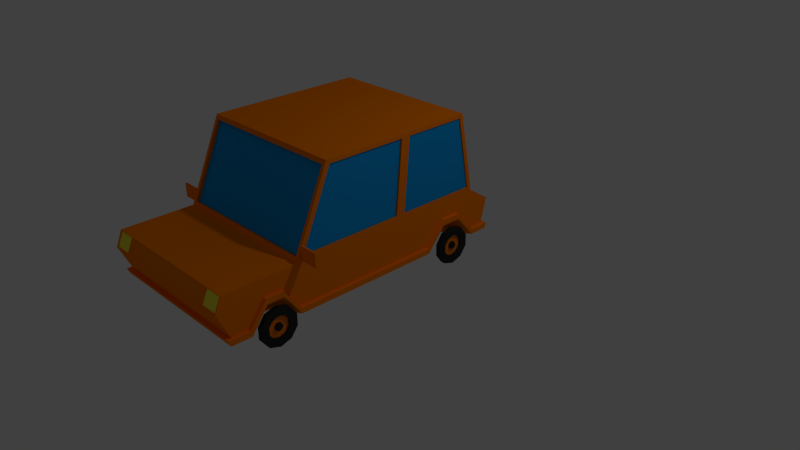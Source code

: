 # Source: animated_car.blend  (saved by Blender 2.75.0; exported with 4.5.12 LTS)
import bpy
from mathutils import Matrix  # noqa: F401  (used for matrix-valued properties, if any)

bpy.ops.wm.read_factory_settings(use_empty=True)
scene = bpy.context.scene
scene.name = 'Scene'

# ---- collections
col_collection_1 = bpy.data.collections.new('Collection 1'); scene.collection.children.link(col_collection_1)

# ---- materials (node trees are filled in below, after node groups)
mat_tire = bpy.data.materials.new('Tire')
mat_tire.alpha_threshold = 0.0
mat_tire.roughness = 0.5
mat_rims = bpy.data.materials.new('Rims')
mat_rims.alpha_threshold = 0.0
mat_rims.roughness = 0.5
mat_car = bpy.data.materials.new('Car')
mat_car.alpha_threshold = 0.0
mat_car.roughness = 0.5
mat_window = bpy.data.materials.new('Window')
mat_window.alpha_threshold = 0.0
mat_window.roughness = 0.5
mat_headlights = bpy.data.materials.new('Headlights')
mat_headlights.alpha_threshold = 0.0
mat_headlights.roughness = 0.5
mat_tail_lights = bpy.data.materials.new('Tail lights')
mat_tail_lights.alpha_threshold = 0.0
mat_tail_lights.roughness = 0.5

# ---- material node trees
mat_tire.use_nodes = True; mat_tire.node_tree.nodes.clear()
_N = mat_tire.node_tree.nodes; _L = mat_tire.node_tree.links
n0 = _N.new('ShaderNodeOutputMaterial'); n0.name = 'Material Output'; n0.location = (300, 300)
n1 = _N.new('ShaderNodeBsdfDiffuse'); n1.name = 'Diffuse BSDF'; n1.location = (10, 300)
n1.inputs[0].default_value = (0.02721, 0.02721, 0.02721, 1.0)
_L.new(n1.outputs[0], n0.inputs[0])
n0.is_active_output = True
mat_rims.use_nodes = True; mat_rims.node_tree.nodes.clear()
_N = mat_rims.node_tree.nodes; _L = mat_rims.node_tree.links
n0 = _N.new('ShaderNodeOutputMaterial'); n0.name = 'Material Output'; n0.location = (300, 300)
n1 = _N.new('ShaderNodeBsdfDiffuse'); n1.name = 'Diffuse BSDF'; n1.location = (10, 300)
n1.inputs[0].default_value = (0.9301, 0.2086, 0.0, 1.0)
_L.new(n1.outputs[0], n0.inputs[0])
n0.is_active_output = True
mat_car.use_nodes = True; mat_car.node_tree.nodes.clear()
_N = mat_car.node_tree.nodes; _L = mat_car.node_tree.links
n0 = _N.new('ShaderNodeOutputMaterial'); n0.name = 'Material Output'; n0.location = (300, 300)
n1 = _N.new('ShaderNodeBsdfDiffuse'); n1.name = 'Diffuse BSDF'; n1.location = (10, 300)
n1.inputs[0].default_value = (1.0, 0.222, 0.0, 1.0)
_L.new(n1.outputs[0], n0.inputs[0])
n0.is_active_output = True
mat_window.use_nodes = True; mat_window.node_tree.nodes.clear()
_N = mat_window.node_tree.nodes; _L = mat_window.node_tree.links
n0 = _N.new('ShaderNodeOutputMaterial'); n0.name = 'Material Output'; n0.location = (300, 300)
n1 = _N.new('ShaderNodeBsdfDiffuse'); n1.name = 'Diffuse BSDF'; n1.location = (10, 300)
n1.inputs[0].default_value = (0.006695, 0.3316, 0.8, 1.0)
_L.new(n1.outputs[0], n0.inputs[0])
n0.is_active_output = True
mat_headlights.use_nodes = True; mat_headlights.node_tree.nodes.clear()
_N = mat_headlights.node_tree.nodes; _L = mat_headlights.node_tree.links
n0 = _N.new('ShaderNodeOutputMaterial'); n0.name = 'Material Output'; n0.location = (300, 300)
n1 = _N.new('ShaderNodeBsdfDiffuse'); n1.name = 'Diffuse BSDF'; n1.location = (10, 300)
n1.inputs[0].default_value = (1.0, 0.9259, 0.06659, 1.0)
_L.new(n1.outputs[0], n0.inputs[0])
n0.is_active_output = True
mat_tail_lights.use_nodes = True; mat_tail_lights.node_tree.nodes.clear()
_N = mat_tail_lights.node_tree.nodes; _L = mat_tail_lights.node_tree.links
n0 = _N.new('ShaderNodeOutputMaterial'); n0.name = 'Material Output'; n0.location = (300, 300)
n1 = _N.new('ShaderNodeBsdfDiffuse'); n1.name = 'Diffuse BSDF'; n1.location = (10, 300)
n1.inputs[0].default_value = (0.8, 0.005073, 0.0, 1.0)
_L.new(n1.outputs[0], n0.inputs[0])
n0.is_active_output = True

# ---- world
world_world = bpy.data.worlds.new('World'); scene.world = world_world
world_world.color = (0.05088, 0.05088, 0.05088)
world_world.use_sun_shadow = False
world_world.sun_shadow_jitter_overblur = 0.0
world_world.cycles.sampling_method = 'MANUAL'
world_world.cycles.sample_map_resolution = 256

# ---- cameras
cam_camera = bpy.data.cameras.new('Camera')
cam_camera.clip_end = 100.0
cam_camera.lens = 35.0
cam_camera.sensor_width = 32.0
cam_camera.sensor_height = 18.0
cam_camera.ortho_scale = 7.314
cam_camera.dof.focus_distance = 0.0

# ---- lights
light_lamp = bpy.data.lights.new('Lamp', 'POINT')
light_lamp.transmission_factor = 0.0
light_lamp.cutoff_distance = 30.0
light_lamp.energy = 100.0
light_lamp.shadow_buffer_clip_start = 1.001
light_lamp.shadow_soft_size = 0.1
light_lamp.shadow_maximum_resolution = 0.006
light_lamp.use_absolute_resolution = True
light_lamp.cycles.use_multiple_importance_sampling = False

# ---- meshes
me_cylinder_002 = bpy.data.meshes.new('Cylinder.002')
me_cylinder_002.from_pydata([(-7.601e-08, 0.2393, -1.246), (-1.078e-07, 0.2393, -1.189), (0.1406, 0.1936, -1.246), (0.1406, 0.1936, -1.189), (0.2276, 0.07394, -1.246), (0.2276, 0.07394, -1.189), (0.2276, -0.07394, -1.246), (0.2276, -0.07394, -1.189), (0.1406, -0.1936, -1.246), (0.1406, -0.1936, -1.189), (-9.693e-08, -0.2393, -1.246), (-1.288e-07, -0.2393, -1.189), (-0.1406, -0.1936, -1.246), (-0.1406, -0.1936, -1.189), (-0.2276, -0.07394, -1.246), (-0.2276, -0.07394, -1.189), (-0.2276, 0.07394, -1.246), (-0.2276, 0.07394, -1.189), (-0.1406, 0.1936, -1.246), (-0.1406, 0.1936, -1.189), (0.08017, 0.1103, -1.189), (-1.075e-07, 0.1364, -1.189), (0.1297, 0.04215, -1.189), (0.1297, -0.04215, -1.189), (0.08017, -0.1103, -1.189), (-1.194e-07, -0.1364, -1.189), (-0.08017, -0.1103, -1.189), (-0.1297, -0.04215, -1.189), (-0.1297, 0.04215, -1.189), (-0.08017, 0.1103, -1.189), (0.08017, 0.1103, -1.219), (-1.097e-07, 0.1364, -1.219), (0.1297, 0.04215, -1.219), (0.1297, -0.04215, -1.219), (0.08017, -0.1103, -1.219), (-1.217e-07, -0.1364, -1.219), (-0.08017, -0.1103, -1.219), (-0.1297, -0.04215, -1.219), (-0.1297, 0.04215, -1.219), (-0.08017, 0.1103, -1.219), (0.02762, 0.03802, -1.219), (-1.032e-07, 0.04699, -1.219), (0.04469, 0.01452, -1.219), (0.04469, -0.01452, -1.219), (0.02762, -0.03802, -1.219), (-1.074e-07, -0.04699, -1.219), (-0.02762, -0.03802, -1.219), (-0.04469, -0.01452, -1.219), (-0.04469, 0.01452, -1.219), (-0.02762, 0.03802, -1.219), (0.02762, 0.03802, -1.191), (-1.011e-07, 0.04699, -1.191), (0.04469, 0.01452, -1.191), (0.04469, -0.01452, -1.191), (0.02762, -0.03802, -1.191), (-1.052e-07, -0.04699, -1.191), (-0.02762, -0.03802, -1.191), (-0.04469, -0.01452, -1.191), (-0.04469, 0.01452, -1.191), (-0.02762, 0.03802, -1.191), (-2.577, 0.2393, -1.246), (-2.577, 0.2393, -1.189), (-2.436, 0.1936, -1.246), (-2.436, 0.1936, -1.189), (-2.349, 0.07394, -1.246), (-2.349, 0.07394, -1.189), (-2.349, -0.07394, -1.246), (-2.349, -0.07394, -1.189), (-2.436, -0.1936, -1.246), (-2.436, -0.1936, -1.189), (-2.577, -0.2393, -1.246), (-2.577, -0.2393, -1.189), (-2.718, -0.1936, -1.246), (-2.718, -0.1936, -1.189), (-2.805, -0.07394, -1.246), (-2.805, -0.07394, -1.189), (-2.805, 0.07394, -1.246), (-2.805, 0.07394, -1.189), (-2.718, 0.1936, -1.246), (-2.718, 0.1936, -1.189), (-2.497, 0.1103, -1.189), (-2.577, 0.1364, -1.189), (-2.447, 0.04215, -1.189), (-2.447, -0.04215, -1.189), (-2.497, -0.1103, -1.189), (-2.577, -0.1364, -1.189), (-2.657, -0.1103, -1.189), (-2.707, -0.04215, -1.189), (-2.707, 0.04215, -1.189), (-2.657, 0.1103, -1.189), (-2.497, 0.1103, -1.219), (-2.577, 0.1364, -1.219), (-2.447, 0.04215, -1.219), (-2.447, -0.04215, -1.219), (-2.497, -0.1103, -1.219), (-2.577, -0.1364, -1.219), (-2.657, -0.1103, -1.219), (-2.707, -0.04215, -1.219), (-2.707, 0.04215, -1.219), (-2.657, 0.1103, -1.219), (-2.549, 0.03802, -1.219), (-2.577, 0.04699, -1.219), (-2.532, 0.01452, -1.219), (-2.532, -0.01452, -1.219), (-2.549, -0.03802, -1.219), (-2.577, -0.04699, -1.219), (-2.605, -0.03802, -1.219), (-2.622, -0.01452, -1.219), (-2.622, 0.01452, -1.219), (-2.605, 0.03802, -1.219), (-2.549, 0.03802, -1.191), (-2.577, 0.04699, -1.191), (-2.532, 0.01452, -1.191), (-2.532, -0.01452, -1.191), (-2.549, -0.03802, -1.191), (-2.577, -0.04699, -1.191), (-2.605, -0.03802, -1.191), (-2.622, -0.01452, -1.191), (-2.622, 0.01452, -1.191), (-2.605, 0.03802, -1.191), (-2.282e-07, 0.2393, -3.272), (-2.282e-07, 0.2393, -3.329), (0.1406, 0.1936, -3.272), (0.1406, 0.1936, -3.329), (0.2276, 0.07394, -3.272), (0.2276, 0.07394, -3.329), (0.2276, -0.07394, -3.272), (0.2276, -0.07394, -3.329), (0.1406, -0.1936, -3.272), (0.1406, -0.1936, -3.329), (-2.282e-07, -0.2393, -3.272), (-4.564e-07, -0.2393, -3.329), (-0.1406, -0.1936, -3.272), (-0.1406, -0.1936, -3.329), (-0.2276, -0.07394, -3.272), (-0.2276, -0.07394, -3.329), (-0.2276, 0.07394, -3.272), (-0.2276, 0.07394, -3.329), (-0.1406, 0.1936, -3.272), (-0.1406, 0.1936, -3.329), (0.08017, 0.1103, -3.329), (-2.282e-07, 0.1364, -3.329), (0.1297, 0.04215, -3.329), (0.1297, -0.04215, -3.329), (0.08017, -0.1103, -3.329), (-4.564e-07, -0.1364, -3.329), (-0.08017, -0.1103, -3.329), (-0.1297, -0.04215, -3.329), (-0.1297, 0.04215, -3.329), (-0.08017, 0.1103, -3.329), (0.08017, 0.1103, -3.299), (-2.282e-07, 0.1364, -3.299), (0.1297, 0.04215, -3.299), (0.1297, -0.04215, -3.299), (0.08017, -0.1103, -3.299), (-4.564e-07, -0.1364, -3.299), (-0.08017, -0.1103, -3.299), (-0.1297, -0.04215, -3.299), (-0.1297, 0.04215, -3.299), (-0.08017, 0.1103, -3.299), (0.02762, 0.03802, -3.299), (-2.282e-07, 0.04699, -3.299), (0.04469, 0.01452, -3.299), (0.04469, -0.01452, -3.299), (0.02762, -0.03802, -3.299), (-2.282e-07, -0.04699, -3.299), (-0.02762, -0.03802, -3.299), (-0.04469, -0.01452, -3.299), (-0.04469, 0.01452, -3.299), (-0.02762, 0.03802, -3.299), (0.02762, 0.03802, -3.327), (-2.282e-07, 0.04699, -3.327), (0.04469, 0.01452, -3.327), (0.04469, -0.01452, -3.327), (0.02762, -0.03802, -3.327), (-2.282e-07, -0.04699, -3.327), (-0.02762, -0.03802, -3.327), (-0.04469, -0.01452, -3.327), (-0.04469, 0.01452, -3.327), (-0.02762, 0.03802, -3.327), (-2.577, 0.2393, -3.272), (-2.577, 0.2393, -3.329), (-2.436, 0.1936, -3.272), (-2.436, 0.1936, -3.329), (-2.349, 0.07394, -3.272), (-2.349, 0.07394, -3.329), (-2.349, -0.07394, -3.272), (-2.349, -0.07394, -3.329), (-2.436, -0.1936, -3.272), (-2.436, -0.1936, -3.329), (-2.577, -0.2393, -3.272), (-2.577, -0.2393, -3.329), (-2.718, -0.1936, -3.272), (-2.718, -0.1936, -3.329), (-2.805, -0.07394, -3.272), (-2.805, -0.07394, -3.329), (-2.805, 0.07394, -3.272), (-2.805, 0.07394, -3.329), (-2.718, 0.1936, -3.272), (-2.718, 0.1936, -3.329), (-2.497, 0.1103, -3.329), (-2.577, 0.1364, -3.329), (-2.447, 0.04215, -3.329), (-2.447, -0.04215, -3.329), (-2.497, -0.1103, -3.329), (-2.577, -0.1364, -3.329), (-2.657, -0.1103, -3.329), (-2.707, -0.04215, -3.329), (-2.707, 0.04215, -3.329), (-2.657, 0.1103, -3.329), (-2.497, 0.1103, -3.299), (-2.577, 0.1364, -3.299), (-2.447, 0.04215, -3.299), (-2.447, -0.04215, -3.299), (-2.497, -0.1103, -3.299), (-2.577, -0.1364, -3.299), (-2.657, -0.1103, -3.299), (-2.707, -0.04215, -3.299), (-2.707, 0.04215, -3.299), (-2.657, 0.1103, -3.299), (-2.549, 0.03802, -3.299), (-2.577, 0.04699, -3.299), (-2.532, 0.01452, -3.299), (-2.532, -0.01452, -3.299), (-2.549, -0.03802, -3.299), (-2.577, -0.04699, -3.299), (-2.605, -0.03802, -3.299), (-2.622, -0.01452, -3.299), (-2.622, 0.01452, -3.299), (-2.605, 0.03802, -3.299), (-2.549, 0.03802, -3.327), (-2.577, 0.04699, -3.327), (-2.532, 0.01452, -3.327), (-2.532, -0.01452, -3.327), (-2.549, -0.03802, -3.327), (-2.577, -0.04699, -3.327), (-2.605, -0.03802, -3.327), (-2.622, -0.01452, -3.327), (-2.622, 0.01452, -3.327), (-2.605, 0.03802, -3.327)], [], [(0, 1, 3, 2), (2, 3, 5, 4), (4, 5, 7, 6), (6, 7, 9, 8), (8, 9, 11, 10), (10, 11, 13, 12), (12, 13, 15, 14), (14, 15, 17, 16), (5, 3, 20, 22), (18, 19, 1, 0), (16, 17, 19, 18), (0, 2, 4, 6, 8, 10, 12, 14, 16, 18), (21, 29, 39, 31), (1, 19, 29, 21), (19, 17, 28, 29), (17, 15, 27, 28), (15, 13, 26, 27), (13, 11, 25, 26), (11, 9, 24, 25), (9, 7, 23, 24), (3, 1, 21, 20), (7, 5, 22, 23), (37, 36, 46, 47), (27, 26, 36, 37), (24, 23, 33, 34), (20, 21, 31, 30), (28, 27, 37, 38), (25, 24, 34, 35), (22, 20, 30, 32), (29, 28, 38, 39), (26, 25, 35, 36), (23, 22, 32, 33), (44, 43, 53, 54), (34, 33, 43, 44), (30, 31, 41, 40), (38, 37, 47, 48), (35, 34, 44, 45), (32, 30, 40, 42), (39, 38, 48, 49), (36, 35, 45, 46), (33, 32, 42, 43), (31, 39, 49, 41), (50, 51, 59, 58, 57, 56, 55, 54, 53, 52), (40, 41, 51, 50), (48, 47, 57, 58), (45, 44, 54, 55), (42, 40, 50, 52), (49, 48, 58, 59), (46, 45, 55, 56), (43, 42, 52, 53), (41, 49, 59, 51), (47, 46, 56, 57), (60, 61, 63, 62), (62, 63, 65, 64), (64, 65, 67, 66), (66, 67, 69, 68), (68, 69, 71, 70), (70, 71, 73, 72), (72, 73, 75, 74), (74, 75, 77, 76), (65, 63, 80, 82), (78, 79, 61, 60), (76, 77, 79, 78), (60, 62, 64, 66, 68, 70, 72, 74, 76, 78), (81, 89, 99, 91), (61, 79, 89, 81), (79, 77, 88, 89), (77, 75, 87, 88), (75, 73, 86, 87), (73, 71, 85, 86), (71, 69, 84, 85), (69, 67, 83, 84), (63, 61, 81, 80), (67, 65, 82, 83), (97, 96, 106, 107), (87, 86, 96, 97), (84, 83, 93, 94), (80, 81, 91, 90), (88, 87, 97, 98), (85, 84, 94, 95), (82, 80, 90, 92), (89, 88, 98, 99), (86, 85, 95, 96), (83, 82, 92, 93), (104, 103, 113, 114), (94, 93, 103, 104), (90, 91, 101, 100), (98, 97, 107, 108), (95, 94, 104, 105), (92, 90, 100, 102), (99, 98, 108, 109), (96, 95, 105, 106), (93, 92, 102, 103), (91, 99, 109, 101), (110, 111, 119, 118, 117, 116, 115, 114, 113, 112), (100, 101, 111, 110), (108, 107, 117, 118), (105, 104, 114, 115), (102, 100, 110, 112), (109, 108, 118, 119), (106, 105, 115, 116), (103, 102, 112, 113), (101, 109, 119, 111), (107, 106, 116, 117), (120, 121, 123, 122), (122, 123, 125, 124), (124, 125, 127, 126), (126, 127, 129, 128), (128, 129, 131, 130), (130, 131, 133, 132), (132, 133, 135, 134), (134, 135, 137, 136), (125, 123, 140, 142), (138, 139, 121, 120), (136, 137, 139, 138), (120, 122, 124, 126, 128, 130, 132, 134, 136, 138), (141, 149, 159, 151), (121, 139, 149, 141), (139, 137, 148, 149), (137, 135, 147, 148), (135, 133, 146, 147), (133, 131, 145, 146), (131, 129, 144, 145), (129, 127, 143, 144), (123, 121, 141, 140), (127, 125, 142, 143), (157, 156, 166, 167), (147, 146, 156, 157), (144, 143, 153, 154), (140, 141, 151, 150), (148, 147, 157, 158), (145, 144, 154, 155), (142, 140, 150, 152), (149, 148, 158, 159), (146, 145, 155, 156), (143, 142, 152, 153), (164, 163, 173, 174), (154, 153, 163, 164), (150, 151, 161, 160), (158, 157, 167, 168), (155, 154, 164, 165), (152, 150, 160, 162), (159, 158, 168, 169), (156, 155, 165, 166), (153, 152, 162, 163), (151, 159, 169, 161), (170, 171, 179, 178, 177, 176, 175, 174, 173, 172), (160, 161, 171, 170), (168, 167, 177, 178), (165, 164, 174, 175), (162, 160, 170, 172), (169, 168, 178, 179), (166, 165, 175, 176), (163, 162, 172, 173), (161, 169, 179, 171), (167, 166, 176, 177), (180, 181, 183, 182), (182, 183, 185, 184), (184, 185, 187, 186), (186, 187, 189, 188), (188, 189, 191, 190), (190, 191, 193, 192), (192, 193, 195, 194), (194, 195, 197, 196), (185, 183, 200, 202), (198, 199, 181, 180), (196, 197, 199, 198), (180, 182, 184, 186, 188, 190, 192, 194, 196, 198), (201, 209, 219, 211), (181, 199, 209, 201), (199, 197, 208, 209), (197, 195, 207, 208), (195, 193, 206, 207), (193, 191, 205, 206), (191, 189, 204, 205), (189, 187, 203, 204), (183, 181, 201, 200), (187, 185, 202, 203), (217, 216, 226, 227), (207, 206, 216, 217), (204, 203, 213, 214), (200, 201, 211, 210), (208, 207, 217, 218), (205, 204, 214, 215), (202, 200, 210, 212), (209, 208, 218, 219), (206, 205, 215, 216), (203, 202, 212, 213), (224, 223, 233, 234), (214, 213, 223, 224), (210, 211, 221, 220), (218, 217, 227, 228), (215, 214, 224, 225), (212, 210, 220, 222), (219, 218, 228, 229), (216, 215, 225, 226), (213, 212, 222, 223), (211, 219, 229, 221), (230, 231, 239, 238, 237, 236, 235, 234, 233, 232), (220, 221, 231, 230), (228, 227, 237, 238), (225, 224, 234, 235), (222, 220, 230, 232), (229, 228, 238, 239), (226, 225, 235, 236), (223, 222, 232, 233), (221, 229, 239, 231), (227, 226, 236, 237)])
me_cylinder_002.polygons.foreach_set('material_index', [0, 0, 0, 0, 0, 0, 0, 0, 0, 0, 0, 0, 0, 0, 0, 0, 0, 0, 0, 0, 0, 0, 1, 0, 0, 0, 0, 0, 0, 0, 0, 0, 0, 1, 1, 1, 1, 1, 1, 1, 1, 1, 0, 0, 0, 0, 0, 0, 0, 0, 0, 0, 0, 0, 0, 0, 0, 0, 0, 0, 0, 0, 0, 0, 0, 0, 0, 0, 0, 0, 0, 0, 0, 0, 1, 0, 0, 0, 0, 0, 0, 0, 0, 0, 0, 1, 1, 1, 1, 1, 1, 1, 1, 1, 0, 0, 0, 0, 0, 0, 0, 0, 0, 0, 0, 0, 0, 0, 0, 0, 0, 0, 0, 0, 0, 0, 0, 0, 0, 0, 0, 0, 0, 0, 0, 0, 1, 0, 0, 0, 0, 0, 0, 0, 0, 0, 0, 1, 1, 1, 1, 1, 1, 1, 1, 1, 0, 0, 0, 0, 0, 0, 0, 0, 0, 0, 0, 0, 0, 0, 0, 0, 0, 0, 0, 0, 0, 0, 0, 0, 0, 0, 0, 0, 0, 0, 0, 0, 1, 0, 0, 0, 0, 0, 0, 0, 0, 0, 0, 1, 1, 1, 1, 1, 1, 1, 1, 1, 0, 0, 0, 0, 0, 0, 0, 0, 0, 0])
me_cylinder_002.materials.append(mat_tire)
me_cylinder_002.materials.append(mat_rims)
me_cylinder_002.use_remesh_preserve_volume = False
me_cylinder_002.use_remesh_preserve_attributes = False
me_cylinder_002.use_mirror_vertex_groups = False
me_cylinder_002.update()
me_cube = bpy.data.meshes.new('Cube')
me_cube.from_pydata([(1.0, 0.8921, 0.4224), (1.0, -2.747, 0.4224), (1.0, 0.7093, 1.0), (1.0, -2.842, 1.0), (0.0, 0.8921, 0.4224), (0.0, -2.747, 0.4224), (0.0, 0.7093, 1.0), (0.0, -2.842, 1.0), (1.0, 0.7093, 0.4224), (1.0, -1.92, 0.4224), (1.0, 0.7093, 1.0), (1.0, -1.92, 1.0), (0.0, 0.7093, 1.0), (0.0, -1.92, 1.0), (0.0, -1.92, 0.4224), (0.0, 0.7093, 0.4224), (1.0, 0.538, 2.014), (1.0, -1.47, 2.014), (0.0, 0.538, 2.014), (0.0, -1.47, 2.014), (0.7344, 0.8921, 0.4224), (0.7344, -2.747, 0.4224), (0.7344, 0.7093, 1.0), (0.7344, -2.842, 1.0), (0.7344, 0.7093, 0.4224), (0.7344, -1.92, 0.4224), (0.7344, 0.7093, 1.0), (0.7344, -1.92, 1.0), (0.7344, 0.538, 2.014), (0.7344, -1.47, 2.014), (1.0, 1.0, 0.807), (1.0, -2.92, 0.807), (0.0, 1.0, 0.807), (0.0, -2.92, 0.807), (1.0, 0.7093, 0.807), (1.0, -1.92, 0.807), (0.7344, -2.92, 0.807), (0.7344, 1.0, 0.807), (1.0, -0.4496, 0.4224), (1.0, -0.4496, 1.0), (0.0, -0.4496, 0.4224), (1.0, -0.3473, 2.014), (0.0, -0.3473, 2.014), (0.7344, -0.3473, 2.014), (0.7344, -0.4496, 0.4224), (1.0, -0.4496, 0.807), (1.0, -0.5093, 1.051), (1.0, -1.832, 1.051), (1.0, -0.4172, 1.963), (1.0, -1.428, 1.963), (0.9787, -0.5093, 1.051), (0.9787, -1.832, 1.051), (0.9787, -0.4172, 1.963), (0.9787, -1.428, 1.963), (1.0, 0.6496, 1.051), (1.0, 0.4955, 1.963), (1.0, -0.3933, 1.051), (1.0, -0.3013, 1.963), (0.9837, 0.6496, 1.051), (0.9837, 0.4955, 1.963), (0.9837, -0.3933, 1.051), (0.9837, -0.3013, 1.963), (0.9578, 0.7007, 1.051), (0.9578, 0.5466, 1.963), (0.7188, 0.7007, 1.051), (0.7188, 0.5466, 1.963), (0.0, 0.7007, 1.051), (0.0, 0.5466, 1.963), (0.9578, 0.6812, 1.047), (0.9578, 0.5271, 1.96), (0.7188, 0.6812, 1.047), (0.7188, 0.5271, 1.96), (0.0, 0.6812, 1.047), (0.0, 0.5271, 1.96), (0.7188, -1.897, 1.051), (0.9578, -1.897, 1.051), (0.7188, -1.493, 1.963), (0.9578, -1.493, 1.963), (0.0, -1.493, 1.963), (0.0, -1.897, 1.051), (0.7188, -1.86, 1.034), (0.9578, -1.86, 1.034), (0.7188, -1.456, 1.947), (0.9578, -1.456, 1.947), (0.0, -1.456, 1.947), (0.0, -1.86, 1.034), (0.6977, 0.7212, 0.9904), (0.0, 0.7212, 0.9904), (0.0, 1.0, 0.8167), (0.6977, 1.0, 0.8167), (0.6977, 0.7042, 0.9904), (0.0, 0.7042, 0.9904), (0.0, 0.9831, 0.8167), (0.6977, 0.9831, 0.8167), (0.9867, -2.92, 0.8167), (0.9867, -2.842, 0.9904), (0.7477, -2.842, 0.9904), (0.7477, -2.92, 0.8167), (0.9867, -2.906, 0.8167), (0.9867, -2.828, 0.9904), (0.7477, -2.828, 0.9904), (0.7477, -2.906, 0.8167), (1.239, -1.857, 1.011), (1.239, -1.857, 1.184), (1.0, -1.857, 1.184), (1.0, -1.857, 1.011), (1.239, -1.836, 1.011), (1.239, -1.836, 1.184), (1.0, -1.836, 1.184), (1.0, -1.836, 1.011), (1.227, -1.836, 1.019), (1.227, -1.836, 1.176), (1.012, -1.836, 1.176), (1.012, -1.836, 1.019), (1.227, -1.841, 1.019), (1.227, -1.841, 1.176), (1.012, -1.841, 1.176), (1.012, -1.841, 1.019), (0.0, -0.03899, 0.4224), (0.7344, -0.03899, 0.4224), (1.0, -0.03899, 0.4224), (1.0, -0.03899, 1.0), (1.0, -0.07344, 2.014), (0.0, -0.07344, 2.014), (0.7344, -0.07344, 2.014), (1.0, -0.03899, 0.807), (1.0, -0.04072, 1.051), (1.0, -0.07172, 1.963), (0.9837, -0.04072, 1.051), (0.9837, -0.07172, 1.963), (0.0, 0.2104, 0.4224), (0.0, 0.4598, 0.4224), (0.7344, 0.2104, 0.4224), (0.7344, 0.4598, 0.4224), (0.7386, 0.4598, 0.4224), (0.7386, 0.2104, 0.4224), (1.0, 0.4598, 1.0), (1.0, 0.2104, 1.0), (1.0, 0.3342, 2.014), (1.0, 0.1304, 2.014), (0.0, 0.3342, 2.014), (0.0, 0.1304, 2.014), (0.7344, 0.3342, 2.014), (0.7344, 0.1304, 2.014), (1.0, 0.4598, 0.807), (1.0, 0.2104, 0.807), (1.0, 0.4195, 1.051), (1.0, 0.1894, 1.051), (1.0, 0.3064, 1.963), (1.0, 0.1174, 1.963), (0.9837, 0.4195, 1.051), (0.9837, 0.1894, 1.051), (0.9837, 0.3064, 1.963), (0.9837, 0.1174, 1.963), (1.0, -2.548, 0.4224), (1.0, -2.679, 1.0), (0.0, -2.679, 1.0), (0.0, -2.548, 0.4224), (0.7344, -2.548, 0.4224), (0.7344, -2.679, 1.0), (1.0, -2.679, 0.807), (0.0, -2.339, 0.4224), (0.0, -2.129, 0.4224), (0.7344, -2.339, 0.4224), (0.7344, -2.129, 0.4224), (0.7386, -2.129, 0.4224), (0.7386, -2.339, 0.4224), (1.0, -2.173, 1.0), (1.0, -2.426, 1.0), (0.0, -2.173, 1.0), (0.0, -2.426, 1.0), (0.7344, -2.173, 1.0), (0.7344, -2.426, 1.0), (1.0, -2.173, 0.807), (1.0, -2.426, 0.807), (0.0, -2.777, 0.4897), (1.0, 0.7093, 0.4897), (1.0, -1.92, 0.4897), (0.7344, -2.777, 0.4897), (1.0, 0.911, 0.4897), (1.0, -2.777, 0.4897), (0.0, 0.911, 0.4897), (0.7344, 0.911, 0.4897), (1.0, -0.4496, 0.4897), (1.0, -0.03899, 0.4897), (1.0, 0.4598, 0.7806), (1.0, 0.2104, 0.7806), (1.0, -2.571, 0.4897), (1.0, -2.137, 0.7806), (1.0, -2.354, 0.7806), (1.041, -2.548, 0.4168), (1.041, -2.747, 0.4168), (0.7755, 0.8925, 0.4168), (0.0, 0.8925, 0.4168), (0.7755, -2.747, 0.4168), (0.0, -2.747, 0.4168), (0.0, -2.777, 0.4841), (1.041, 0.8925, 0.4168), (1.041, 0.7097, 0.4168), (1.041, -0.4491, 0.4168), (1.041, -1.919, 0.4168), (1.041, 0.7097, 0.4841), (1.041, -1.919, 0.4841), (0.7755, -2.777, 0.4841), (1.041, -0.03858, 0.4168), (1.041, -0.4491, 0.4841), (1.041, 0.2108, 0.7077), (1.041, -0.03858, 0.4841), (1.041, 0.4603, 0.7077), (1.041, 0.4603, 0.775), (1.041, 0.2108, 0.775), (1.041, -2.338, 0.7077), (1.041, -2.571, 0.4841), (1.041, -2.129, 0.7077), (1.041, -2.136, 0.775), (1.041, -2.354, 0.775), (1.041, 0.9114, 0.4841), (1.041, -2.777, 0.4841), (0.0, 0.9114, 0.4841), (0.7755, 0.9114, 0.4841), (0.7755, -2.804, 0.4168), (0.0, -2.804, 0.4168), (0.0, -2.834, 0.4841), (1.041, -2.804, 0.4168), (0.7755, -2.834, 0.4841), (1.041, -2.834, 0.4841), (0.7755, 0.9474, 0.4168), (0.0, 0.9474, 0.4168), (1.041, 0.9474, 0.4168), (1.041, 0.9663, 0.4841), (0.0, 0.9663, 0.4841), (0.7755, 0.9663, 0.4841)], [], [(160, 155, 3, 31), (181, 182, 219, 218), (36, 23, 7, 33), (159, 156, 7, 23), (158, 21, 5, 157), (20, 24, 15, 4), (44, 25, 14, 40), (10, 16, 55, 54), (30, 2, 10, 34), (45, 39, 11, 35), (43, 42, 19, 29), (16, 10, 62, 63), (13, 27, 74, 79), (29, 19, 78, 76), (26, 12, 66, 64), (41, 43, 29, 17), (38, 9, 25, 44), (0, 8, 24, 20), (154, 1, 21, 158), (155, 159, 23, 3), (23, 36, 97, 96), (20, 4, 193, 192), (2, 30, 37, 22), (180, 31, 36, 178), (183, 45, 35, 177), (179, 30, 34, 176), (178, 36, 33, 175), (6, 22, 86, 87), (187, 160, 31, 180), (184, 125, 45, 183), (120, 38, 44, 119), (122, 124, 43, 41), (124, 123, 42, 43), (125, 121, 39, 45), (11, 39, 46, 47), (119, 44, 40, 118), (47, 46, 50, 51), (41, 17, 49, 48), (39, 41, 48, 46), (17, 11, 47, 49), (51, 50, 52, 53), (46, 48, 52, 50), (48, 49, 53, 52), (49, 47, 51, 53), (127, 57, 61, 129), (41, 39, 56, 57), (122, 41, 57, 127), (136, 10, 54, 146), (150, 58, 59, 152), (54, 55, 59, 58), (57, 56, 60, 61), (146, 54, 58, 150), (64, 66, 72, 70), (62, 64, 70, 68), (28, 16, 63, 65), (10, 26, 64, 62), (18, 28, 65, 67), (70, 72, 73, 71), (68, 70, 71, 69), (65, 63, 69, 71), (63, 62, 68, 69), (67, 65, 71, 73), (79, 74, 80, 85), (77, 76, 82, 83), (17, 29, 76, 77), (27, 11, 75, 74), (11, 17, 77, 75), (80, 81, 83, 82), (85, 80, 82, 84), (75, 77, 83, 81), (74, 75, 81, 80), (76, 78, 84, 82), (86, 89, 93, 90), (37, 32, 88, 89), (22, 37, 89, 86), (90, 93, 92, 91), (87, 86, 90, 91), (89, 88, 92, 93), (97, 94, 98, 101), (31, 3, 95, 94), (36, 31, 94, 97), (3, 23, 96, 95), (98, 99, 100, 101), (95, 96, 100, 99), (96, 97, 101, 100), (94, 95, 99, 98), (102, 105, 104, 103), (106, 107, 111, 110), (104, 105, 109, 108), (102, 103, 107, 106), (105, 102, 106, 109), (103, 104, 108, 107), (113, 110, 114, 117), (109, 106, 110, 113), (107, 108, 112, 111), (108, 109, 113, 112), (114, 115, 116, 117), (111, 112, 116, 115), (112, 113, 117, 116), (110, 111, 115, 114), (56, 126, 128, 60), (60, 128, 129, 61), (39, 121, 126, 56), (139, 122, 127, 149), (149, 127, 129, 153), (132, 119, 118, 130), (145, 137, 121, 125), (143, 141, 123, 124), (139, 143, 124, 122), (135, 120, 119, 132), (186, 145, 125, 184), (176, 34, 144, 185), (185, 144, 145, 186), (8, 134, 133, 24), (134, 135, 132, 133), (16, 28, 142, 138), (138, 142, 143, 139), (28, 18, 140, 142), (142, 140, 141, 143), (34, 10, 136, 144), (144, 136, 137, 145), (24, 133, 131, 15), (133, 132, 130, 131), (55, 148, 152, 59), (148, 149, 153, 152), (16, 138, 148, 55), (138, 139, 149, 148), (126, 147, 151, 128), (147, 146, 150, 151), (128, 151, 153, 129), (151, 150, 152, 153), (121, 137, 147, 126), (137, 136, 146, 147), (189, 174, 160, 187), (168, 172, 159, 155), (166, 154, 158, 163), (163, 158, 157, 161), (172, 170, 156, 159), (174, 168, 155, 160), (35, 11, 167, 173), (173, 167, 168, 174), (27, 13, 169, 171), (171, 169, 170, 172), (25, 164, 162, 14), (164, 163, 161, 162), (9, 165, 164, 25), (165, 166, 163, 164), (11, 27, 171, 167), (167, 171, 172, 168), (177, 35, 173, 188), (188, 173, 174, 189), (135, 134, 208, 206), (182, 179, 216, 219), (134, 8, 198, 208), (180, 178, 203, 217), (183, 177, 202, 205), (38, 120, 204, 199), (179, 176, 201, 216), (1, 154, 190, 191), (9, 38, 199, 200), (178, 175, 196, 203), (8, 0, 197, 198), (187, 180, 217, 212), (30, 179, 182, 37), (37, 182, 181, 32), (192, 193, 227, 226), (216, 197, 228, 229), (213, 214, 215, 211), (200, 202, 214, 213), (211, 215, 212, 190), (208, 209, 210, 206), (198, 201, 209, 208), (206, 210, 207, 204), (204, 207, 205, 199), (190, 212, 217, 191), (191, 217, 225, 223), (197, 216, 201, 198), (199, 205, 202, 200), (203, 196, 222, 224), (154, 166, 211, 190), (120, 135, 206, 204), (188, 189, 215, 214), (5, 21, 194, 195), (177, 188, 214, 202), (0, 20, 192, 197), (189, 187, 212, 215), (21, 1, 191, 194), (185, 186, 210, 209), (165, 9, 200, 213), (176, 185, 209, 201), (166, 165, 213, 211), (186, 184, 207, 210), (184, 183, 205, 207), (220, 224, 222, 221), (223, 225, 224, 220), (195, 194, 220, 221), (194, 191, 223, 220), (217, 203, 224, 225), (231, 226, 227, 230), (229, 228, 226, 231), (219, 216, 229, 231), (197, 192, 226, 228), (218, 219, 231, 230)])
me_cube.polygons.foreach_set('material_index', [0, 0, 0, 0, 0, 0, 0, 0, 0, 0, 0, 0, 0, 0, 0, 0, 0, 0, 0, 0, 0, 0, 0, 0, 0, 0, 0, 0, 0, 0, 0, 0, 0, 0, 0, 0, 0, 0, 0, 0, 1, 0, 0, 0, 0, 0, 0, 0, 1, 0, 0, 0, 0, 0, 0, 0, 0, 1, 1, 0, 0, 0, 0, 0, 0, 0, 0, 1, 1, 0, 0, 0, 0, 0, 0, 3, 0, 0, 0, 0, 0, 0, 2, 0, 0, 0, 0, 0, 0, 0, 0, 0, 0, 0, 0, 0, 1, 0, 0, 0, 0, 1, 0, 0, 0, 0, 0, 0, 0, 0, 0, 0, 0, 0, 0, 0, 0, 0, 0, 0, 0, 0, 0, 0, 0, 0, 0, 0, 0, 1, 1, 0, 0, 0, 0, 0, 0, 0, 0, 0, 0, 0, 0, 0, 0, 0, 0, 0, 0, 0, 0, 0, 0, 0, 0, 0, 0, 0, 0, 0, 0, 0, 0, 0, 0, 0, 0, 0, 0, 0, 0, 0, 0, 0, 0, 0, 0, 0, 0, 0, 0, 0, 0, 0, 0, 0, 0, 0, 0, 0, 0, 0, 0, 0, 0, 0, 0, 0, 0, 0, 0, 0, 0])
me_cube.materials.append(mat_car)
me_cube.materials.append(mat_window)
me_cube.materials.append(mat_headlights)
me_cube.materials.append(mat_tail_lights)
me_cube.use_remesh_preserve_volume = False
me_cube.use_remesh_preserve_attributes = False
me_cube.use_mirror_vertex_groups = False
me_cube.update()

# ---- objects
ob_cylinder = bpy.data.objects.new('Cylinder', me_cylinder_002)
ob_cube = bpy.data.objects.new('Cube', me_cube)
ob_lamp = bpy.data.objects.new('Lamp', light_lamp)
ob_camera = bpy.data.objects.new('Camera', cam_camera)

# ---- transforms, parenting, visibility, modifiers, constraints
ob_cylinder.location = (2.259, -2.238, 0.4024)
ob_cylinder.rotation_euler = (-1.571, -0.0, -1.571)
ob_cylinder.lineart.crease_threshold = 0.0
ob_cube.location = (0.0, 0.0, 0.0)
ob_cube.lock_rotations_4d = False
ob_cube.empty_display_type = 'ARROWS'
ob_cube.lineart.crease_threshold = 0.0
_m = ob_cube.modifiers.new('Mirror', 'MIRROR')
_m.use_clip = True
ob_lamp.location = (4.076, 1.005, 5.904)
ob_lamp.rotation_euler = (0.6503, 0.05522, 1.866)
ob_lamp.lock_rotations_4d = False
ob_lamp.empty_display_type = 'ARROWS'
ob_lamp.color = (0.0, 0.0, 0.0, 0.0)
ob_lamp.lineart.crease_threshold = 0.0
ob_camera.location = (7.481, -6.508, 5.344)
ob_camera.rotation_euler = (1.109, 0.01082, 0.8149)
ob_camera.lock_rotations_4d = False
ob_camera.empty_display_type = 'ARROWS'
ob_camera.color = (0.0, 0.0, 0.0, 0.0)
ob_camera.display_type = 'WIRE'
ob_camera.lineart.crease_threshold = 0.0

# ---- collection membership
col_collection_1.objects.link(ob_cylinder)
col_collection_1.objects.link(ob_cube)
col_collection_1.objects.link(ob_lamp)
col_collection_1.objects.link(ob_camera)

# ---- scene / render settings (as saved in the file)
scene.camera = ob_camera
scene.frame_start = 1; scene.frame_end = 250; scene.frame_set(1)
scene.render.engine = 'CYCLES'
scene.render.resolution_percentage = 50
scene.render.dither_intensity = 0.0
scene.cycles.use_denoising = False
scene.cycles.samples = 10
scene.cycles.sampling_pattern = 'TABULATED_SOBOL'
scene.cycles.light_sampling_threshold = 0.0
scene.cycles.use_adaptive_sampling = False
scene.cycles.use_light_tree = False
scene.cycles.blur_glossy = 0.0
scene.cycles.pixel_filter_type = 'GAUSSIAN'
scene.cycles.sample_clamp_indirect = 0.0
scene.view_settings.view_transform = 'Standard'
bpy.context.view_layer.update()
